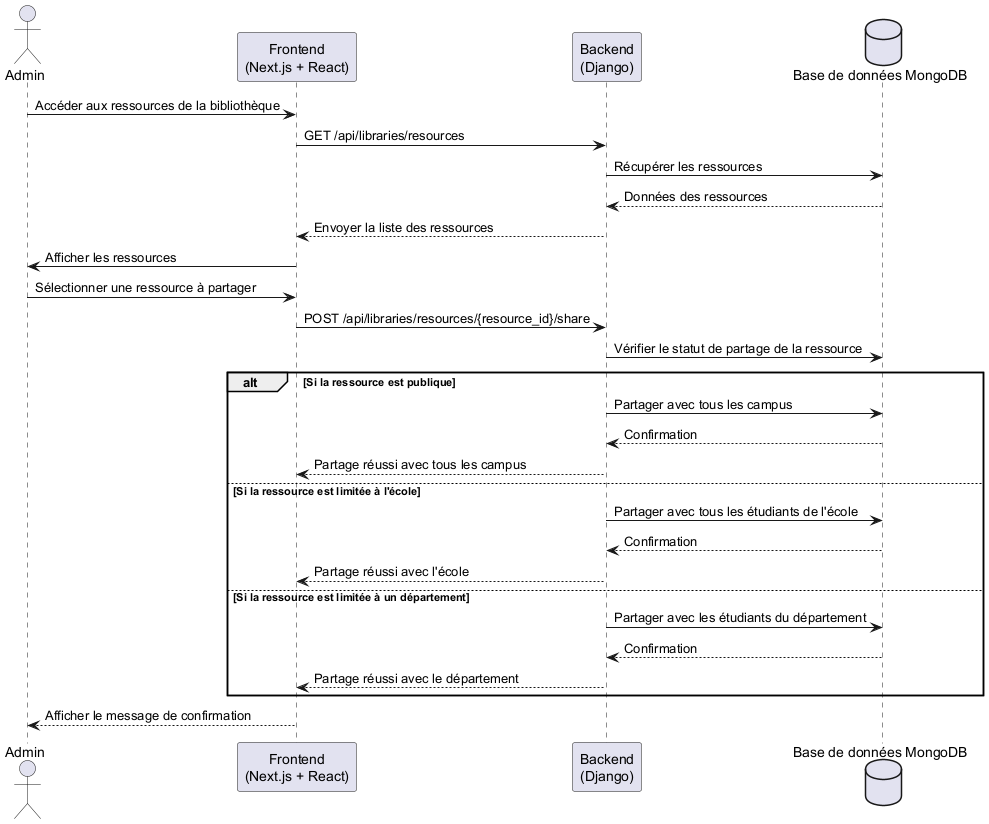

The diagram above was rendered by PlantUML. Its source (embedded in the PNG):
@startuml
actor Admin
participant "Frontend\n(Next.js + React)" as Frontend
participant "Backend\n(Django)" as Backend
database "Base de données MongoDB" as DB

Admin -> Frontend: Accéder aux ressources de la bibliothèque
Frontend -> Backend: GET /api/libraries/resources
Backend -> DB: Récupérer les ressources
DB --> Backend: Données des ressources
Backend --> Frontend: Envoyer la liste des ressources
Frontend -> Admin: Afficher les ressources

Admin -> Frontend: Sélectionner une ressource à partager
Frontend -> Backend: POST /api/libraries/resources/{resource_id}/share
Backend -> DB: Vérifier le statut de partage de la ressource

alt Si la ressource est publique
    Backend -> DB: Partager avec tous les campus
    DB --> Backend: Confirmation
    Backend --> Frontend: Partage réussi avec tous les campus
else Si la ressource est limitée à l'école
    Backend -> DB: Partager avec tous les étudiants de l'école
    DB --> Backend: Confirmation
    Backend --> Frontend: Partage réussi avec l'école
else Si la ressource est limitée à un département
    Backend -> DB: Partager avec les étudiants du département
    DB --> Backend: Confirmation
    Backend --> Frontend: Partage réussi avec le département
end

Frontend --> Admin: Afficher le message de confirmation

@enduml